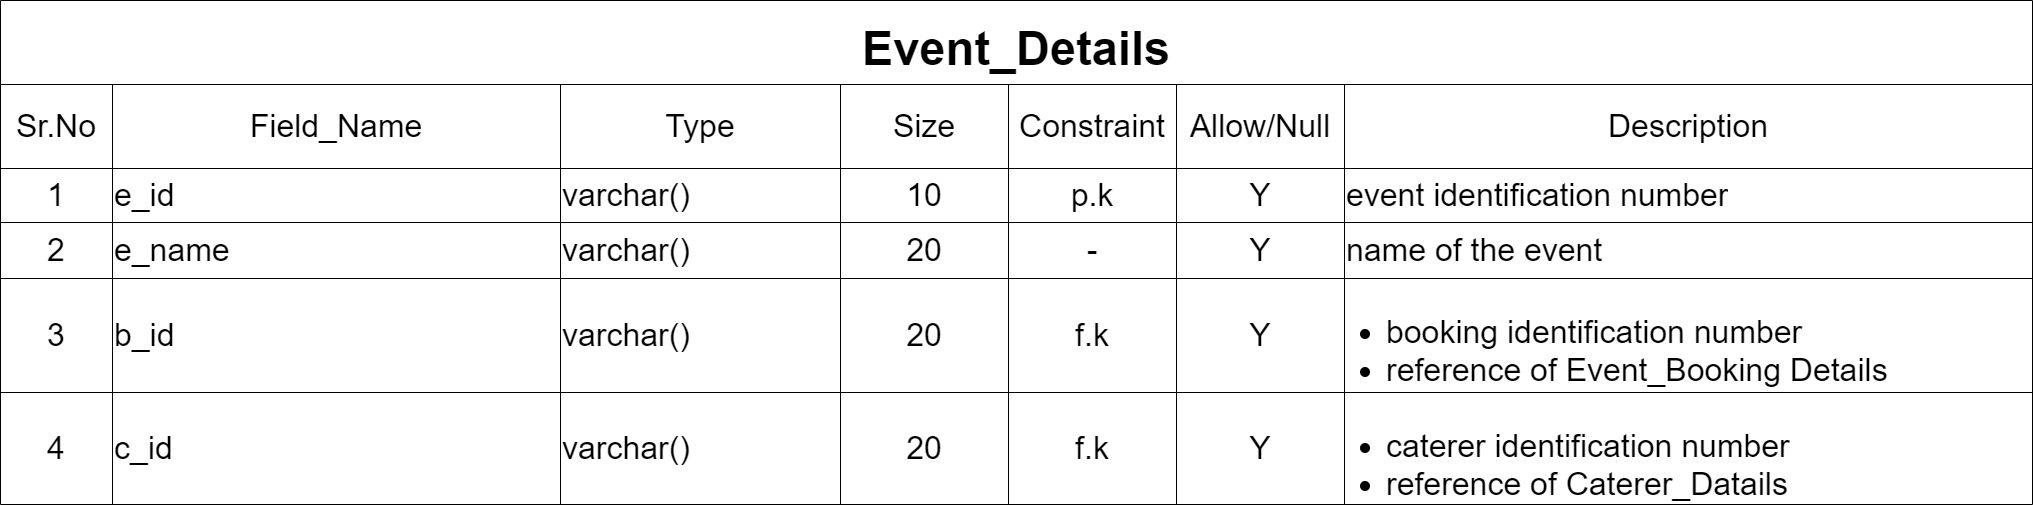

The diagram above was exported from draw.io. Its source (the exported page's mxGraphModel, read from the mxfile embedded in the PNG):
<mxGraphModel dx="2198" dy="1065" grid="1" gridSize="14" guides="1" tooltips="1" connect="1" arrows="1" fold="1" page="1" pageScale="1" pageWidth="850" pageHeight="1100" math="0" shadow="0">
  <root>
    <mxCell id="6vvMeEsM3c44j_6VqtoX-0" />
    <mxCell id="6vvMeEsM3c44j_6VqtoX-1" parent="6vvMeEsM3c44j_6VqtoX-0" />
    <mxCell id="6vvMeEsM3c44j_6VqtoX-2" value="Event_Details" style="shape=table;startSize=84;container=1;collapsible=0;childLayout=tableLayout;fontStyle=1;align=center;labelBackgroundColor=none;spacing=2;fontSize=47;" vertex="1" parent="6vvMeEsM3c44j_6VqtoX-1">
      <mxGeometry x="111" y="56" width="2032" height="503.99999999999955" as="geometry" />
    </mxCell>
    <mxCell id="6vvMeEsM3c44j_6VqtoX-3" style="shape=tableRow;horizontal=0;startSize=0;swimlaneHead=0;swimlaneBody=0;top=0;left=0;bottom=0;right=0;collapsible=0;dropTarget=0;fillColor=none;points=[[0,0.5],[1,0.5]];portConstraint=eastwest;" vertex="1" parent="6vvMeEsM3c44j_6VqtoX-2">
      <mxGeometry y="84" width="2032" height="84" as="geometry" />
    </mxCell>
    <mxCell id="6vvMeEsM3c44j_6VqtoX-4" value="Sr.No" style="shape=partialRectangle;html=1;whiteSpace=wrap;connectable=0;fillColor=none;top=0;left=0;bottom=0;right=0;overflow=hidden;fontSize=32;" vertex="1" parent="6vvMeEsM3c44j_6VqtoX-3">
      <mxGeometry width="112" height="84" as="geometry">
        <mxRectangle width="112" height="84" as="alternateBounds" />
      </mxGeometry>
    </mxCell>
    <mxCell id="6vvMeEsM3c44j_6VqtoX-5" value="&lt;font style=&quot;font-size: 32px&quot;&gt;Field_Name&lt;/font&gt;" style="shape=partialRectangle;html=1;whiteSpace=wrap;connectable=0;fillColor=none;top=0;left=0;bottom=0;right=0;overflow=hidden;fontSize=32;" vertex="1" parent="6vvMeEsM3c44j_6VqtoX-3">
      <mxGeometry x="112" width="448" height="84" as="geometry">
        <mxRectangle width="448" height="84" as="alternateBounds" />
      </mxGeometry>
    </mxCell>
    <mxCell id="6vvMeEsM3c44j_6VqtoX-6" value="Type" style="shape=partialRectangle;html=1;whiteSpace=wrap;connectable=0;fillColor=none;top=0;left=0;bottom=0;right=0;overflow=hidden;fontSize=32;" vertex="1" parent="6vvMeEsM3c44j_6VqtoX-3">
      <mxGeometry x="560" width="280" height="84" as="geometry">
        <mxRectangle width="280" height="84" as="alternateBounds" />
      </mxGeometry>
    </mxCell>
    <mxCell id="6vvMeEsM3c44j_6VqtoX-7" value="Size" style="shape=partialRectangle;html=1;whiteSpace=wrap;connectable=0;fillColor=none;top=0;left=0;bottom=0;right=0;overflow=hidden;fontSize=32;" vertex="1" parent="6vvMeEsM3c44j_6VqtoX-3">
      <mxGeometry x="840" width="168" height="84" as="geometry">
        <mxRectangle width="168" height="84" as="alternateBounds" />
      </mxGeometry>
    </mxCell>
    <mxCell id="6vvMeEsM3c44j_6VqtoX-8" value="&lt;font style=&quot;font-size: 32px&quot;&gt;Constraint&lt;/font&gt;" style="shape=partialRectangle;html=1;whiteSpace=wrap;connectable=0;fillColor=none;top=0;left=0;bottom=0;right=0;overflow=hidden;fontSize=32;" vertex="1" parent="6vvMeEsM3c44j_6VqtoX-3">
      <mxGeometry x="1008" width="168" height="84" as="geometry">
        <mxRectangle width="168" height="84" as="alternateBounds" />
      </mxGeometry>
    </mxCell>
    <mxCell id="6vvMeEsM3c44j_6VqtoX-9" value="Allow/Null" style="shape=partialRectangle;html=1;whiteSpace=wrap;connectable=0;fillColor=none;top=0;left=0;bottom=0;right=0;overflow=hidden;fontSize=32;" vertex="1" parent="6vvMeEsM3c44j_6VqtoX-3">
      <mxGeometry x="1176" width="168" height="84" as="geometry">
        <mxRectangle width="168" height="84" as="alternateBounds" />
      </mxGeometry>
    </mxCell>
    <mxCell id="6vvMeEsM3c44j_6VqtoX-10" value="Description" style="shape=partialRectangle;html=1;whiteSpace=wrap;connectable=0;fillColor=none;top=0;left=0;bottom=0;right=0;overflow=hidden;fontSize=32;" vertex="1" parent="6vvMeEsM3c44j_6VqtoX-3">
      <mxGeometry x="1344" width="688" height="84" as="geometry">
        <mxRectangle width="688" height="84" as="alternateBounds" />
      </mxGeometry>
    </mxCell>
    <mxCell id="6vvMeEsM3c44j_6VqtoX-11" value="" style="shape=tableRow;horizontal=0;startSize=0;swimlaneHead=0;swimlaneBody=0;top=0;left=0;bottom=0;right=0;collapsible=0;dropTarget=0;fillColor=none;points=[[0,0.5],[1,0.5]];portConstraint=eastwest;fontSize=32;" vertex="1" parent="6vvMeEsM3c44j_6VqtoX-2">
      <mxGeometry y="168" width="2032" height="54" as="geometry" />
    </mxCell>
    <mxCell id="6vvMeEsM3c44j_6VqtoX-12" value="1" style="shape=partialRectangle;html=1;whiteSpace=wrap;connectable=0;fillColor=none;top=0;left=0;bottom=0;right=0;overflow=hidden;fontSize=32;" vertex="1" parent="6vvMeEsM3c44j_6VqtoX-11">
      <mxGeometry width="112" height="54" as="geometry">
        <mxRectangle width="112" height="54" as="alternateBounds" />
      </mxGeometry>
    </mxCell>
    <mxCell id="6vvMeEsM3c44j_6VqtoX-13" value="e_id&amp;nbsp;" style="shape=partialRectangle;html=1;whiteSpace=wrap;connectable=0;fillColor=none;top=0;left=0;bottom=0;right=0;overflow=hidden;fontSize=32;align=left;" vertex="1" parent="6vvMeEsM3c44j_6VqtoX-11">
      <mxGeometry x="112" width="448" height="54" as="geometry">
        <mxRectangle width="448" height="54" as="alternateBounds" />
      </mxGeometry>
    </mxCell>
    <mxCell id="6vvMeEsM3c44j_6VqtoX-14" value="varchar()" style="shape=partialRectangle;html=1;whiteSpace=wrap;connectable=0;fillColor=none;top=0;left=0;bottom=0;right=0;overflow=hidden;fontSize=32;align=left;" vertex="1" parent="6vvMeEsM3c44j_6VqtoX-11">
      <mxGeometry x="560" width="280" height="54" as="geometry">
        <mxRectangle width="280" height="54" as="alternateBounds" />
      </mxGeometry>
    </mxCell>
    <mxCell id="6vvMeEsM3c44j_6VqtoX-15" value="10" style="shape=partialRectangle;html=1;whiteSpace=wrap;connectable=0;fillColor=none;top=0;left=0;bottom=0;right=0;overflow=hidden;fontSize=32;align=center;" vertex="1" parent="6vvMeEsM3c44j_6VqtoX-11">
      <mxGeometry x="840" width="168" height="54" as="geometry">
        <mxRectangle width="168" height="54" as="alternateBounds" />
      </mxGeometry>
    </mxCell>
    <mxCell id="6vvMeEsM3c44j_6VqtoX-16" value="p.k" style="shape=partialRectangle;html=1;whiteSpace=wrap;connectable=0;fillColor=none;top=0;left=0;bottom=0;right=0;overflow=hidden;fontSize=32;align=center;" vertex="1" parent="6vvMeEsM3c44j_6VqtoX-11">
      <mxGeometry x="1008" width="168" height="54" as="geometry">
        <mxRectangle width="168" height="54" as="alternateBounds" />
      </mxGeometry>
    </mxCell>
    <mxCell id="6vvMeEsM3c44j_6VqtoX-17" value="Y" style="shape=partialRectangle;html=1;whiteSpace=wrap;connectable=0;fillColor=none;top=0;left=0;bottom=0;right=0;overflow=hidden;fontSize=32;align=center;" vertex="1" parent="6vvMeEsM3c44j_6VqtoX-11">
      <mxGeometry x="1176" width="168" height="54" as="geometry">
        <mxRectangle width="168" height="54" as="alternateBounds" />
      </mxGeometry>
    </mxCell>
    <mxCell id="6vvMeEsM3c44j_6VqtoX-18" value="event identification number" style="shape=partialRectangle;html=1;whiteSpace=wrap;connectable=0;fillColor=none;top=0;left=0;bottom=0;right=0;overflow=hidden;fontSize=32;align=left;" vertex="1" parent="6vvMeEsM3c44j_6VqtoX-11">
      <mxGeometry x="1344" width="688" height="54" as="geometry">
        <mxRectangle width="688" height="54" as="alternateBounds" />
      </mxGeometry>
    </mxCell>
    <mxCell id="6vvMeEsM3c44j_6VqtoX-19" value="" style="shape=tableRow;horizontal=0;startSize=0;swimlaneHead=0;swimlaneBody=0;top=0;left=0;bottom=0;right=0;collapsible=0;dropTarget=0;fillColor=none;points=[[0,0.5],[1,0.5]];portConstraint=eastwest;" vertex="1" parent="6vvMeEsM3c44j_6VqtoX-2">
      <mxGeometry y="222" width="2032" height="56" as="geometry" />
    </mxCell>
    <mxCell id="6vvMeEsM3c44j_6VqtoX-20" value="2" style="shape=partialRectangle;html=1;whiteSpace=wrap;connectable=0;fillColor=none;top=0;left=0;bottom=0;right=0;overflow=hidden;fontSize=32;" vertex="1" parent="6vvMeEsM3c44j_6VqtoX-19">
      <mxGeometry width="112" height="56" as="geometry">
        <mxRectangle width="112" height="56" as="alternateBounds" />
      </mxGeometry>
    </mxCell>
    <mxCell id="6vvMeEsM3c44j_6VqtoX-21" value="e_name" style="shape=partialRectangle;html=1;whiteSpace=wrap;connectable=0;fillColor=none;top=0;left=0;bottom=0;right=0;overflow=hidden;fontSize=32;align=left;" vertex="1" parent="6vvMeEsM3c44j_6VqtoX-19">
      <mxGeometry x="112" width="448" height="56" as="geometry">
        <mxRectangle width="448" height="56" as="alternateBounds" />
      </mxGeometry>
    </mxCell>
    <mxCell id="6vvMeEsM3c44j_6VqtoX-22" value="varchar()" style="shape=partialRectangle;html=1;whiteSpace=wrap;connectable=0;fillColor=none;top=0;left=0;bottom=0;right=0;overflow=hidden;fontSize=32;align=left;" vertex="1" parent="6vvMeEsM3c44j_6VqtoX-19">
      <mxGeometry x="560" width="280" height="56" as="geometry">
        <mxRectangle width="280" height="56" as="alternateBounds" />
      </mxGeometry>
    </mxCell>
    <mxCell id="6vvMeEsM3c44j_6VqtoX-23" value="20" style="shape=partialRectangle;html=1;whiteSpace=wrap;connectable=0;fillColor=none;top=0;left=0;bottom=0;right=0;overflow=hidden;fontSize=32;align=center;" vertex="1" parent="6vvMeEsM3c44j_6VqtoX-19">
      <mxGeometry x="840" width="168" height="56" as="geometry">
        <mxRectangle width="168" height="56" as="alternateBounds" />
      </mxGeometry>
    </mxCell>
    <mxCell id="6vvMeEsM3c44j_6VqtoX-24" value="-" style="shape=partialRectangle;html=1;whiteSpace=wrap;connectable=0;fillColor=none;top=0;left=0;bottom=0;right=0;overflow=hidden;fontSize=32;align=center;" vertex="1" parent="6vvMeEsM3c44j_6VqtoX-19">
      <mxGeometry x="1008" width="168" height="56" as="geometry">
        <mxRectangle width="168" height="56" as="alternateBounds" />
      </mxGeometry>
    </mxCell>
    <mxCell id="6vvMeEsM3c44j_6VqtoX-25" value="Y" style="shape=partialRectangle;html=1;whiteSpace=wrap;connectable=0;fillColor=none;top=0;left=0;bottom=0;right=0;overflow=hidden;fontSize=32;align=center;" vertex="1" parent="6vvMeEsM3c44j_6VqtoX-19">
      <mxGeometry x="1176" width="168" height="56" as="geometry">
        <mxRectangle width="168" height="56" as="alternateBounds" />
      </mxGeometry>
    </mxCell>
    <mxCell id="6vvMeEsM3c44j_6VqtoX-26" value="name of the event" style="shape=partialRectangle;html=1;whiteSpace=wrap;connectable=0;fillColor=none;top=0;left=0;bottom=0;right=0;overflow=hidden;fontSize=32;align=left;" vertex="1" parent="6vvMeEsM3c44j_6VqtoX-19">
      <mxGeometry x="1344" width="688" height="56" as="geometry">
        <mxRectangle width="688" height="56" as="alternateBounds" />
      </mxGeometry>
    </mxCell>
    <mxCell id="6vvMeEsM3c44j_6VqtoX-27" style="shape=tableRow;horizontal=0;startSize=0;swimlaneHead=0;swimlaneBody=0;top=0;left=0;bottom=0;right=0;collapsible=0;dropTarget=0;fillColor=none;points=[[0,0.5],[1,0.5]];portConstraint=eastwest;" vertex="1" parent="6vvMeEsM3c44j_6VqtoX-2">
      <mxGeometry y="278" width="2032" height="114" as="geometry" />
    </mxCell>
    <mxCell id="6vvMeEsM3c44j_6VqtoX-28" value="3" style="shape=partialRectangle;html=1;whiteSpace=wrap;connectable=0;fillColor=none;top=0;left=0;bottom=0;right=0;overflow=hidden;fontSize=32;" vertex="1" parent="6vvMeEsM3c44j_6VqtoX-27">
      <mxGeometry width="112" height="114" as="geometry">
        <mxRectangle width="112" height="114" as="alternateBounds" />
      </mxGeometry>
    </mxCell>
    <mxCell id="6vvMeEsM3c44j_6VqtoX-29" value="b_id" style="shape=partialRectangle;html=1;whiteSpace=wrap;connectable=0;fillColor=none;top=0;left=0;bottom=0;right=0;overflow=hidden;fontSize=32;align=left;" vertex="1" parent="6vvMeEsM3c44j_6VqtoX-27">
      <mxGeometry x="112" width="448" height="114" as="geometry">
        <mxRectangle width="448" height="114" as="alternateBounds" />
      </mxGeometry>
    </mxCell>
    <mxCell id="6vvMeEsM3c44j_6VqtoX-30" value="varchar()" style="shape=partialRectangle;html=1;whiteSpace=wrap;connectable=0;fillColor=none;top=0;left=0;bottom=0;right=0;overflow=hidden;fontSize=32;align=left;" vertex="1" parent="6vvMeEsM3c44j_6VqtoX-27">
      <mxGeometry x="560" width="280" height="114" as="geometry">
        <mxRectangle width="280" height="114" as="alternateBounds" />
      </mxGeometry>
    </mxCell>
    <mxCell id="6vvMeEsM3c44j_6VqtoX-31" value="20" style="shape=partialRectangle;html=1;whiteSpace=wrap;connectable=0;fillColor=none;top=0;left=0;bottom=0;right=0;overflow=hidden;fontSize=32;align=center;" vertex="1" parent="6vvMeEsM3c44j_6VqtoX-27">
      <mxGeometry x="840" width="168" height="114" as="geometry">
        <mxRectangle width="168" height="114" as="alternateBounds" />
      </mxGeometry>
    </mxCell>
    <mxCell id="6vvMeEsM3c44j_6VqtoX-32" value="f.k" style="shape=partialRectangle;html=1;whiteSpace=wrap;connectable=0;fillColor=none;top=0;left=0;bottom=0;right=0;overflow=hidden;fontSize=32;align=center;" vertex="1" parent="6vvMeEsM3c44j_6VqtoX-27">
      <mxGeometry x="1008" width="168" height="114" as="geometry">
        <mxRectangle width="168" height="114" as="alternateBounds" />
      </mxGeometry>
    </mxCell>
    <mxCell id="6vvMeEsM3c44j_6VqtoX-33" value="Y" style="shape=partialRectangle;html=1;whiteSpace=wrap;connectable=0;fillColor=none;top=0;left=0;bottom=0;right=0;overflow=hidden;fontSize=32;align=center;" vertex="1" parent="6vvMeEsM3c44j_6VqtoX-27">
      <mxGeometry x="1176" width="168" height="114" as="geometry">
        <mxRectangle width="168" height="114" as="alternateBounds" />
      </mxGeometry>
    </mxCell>
    <mxCell id="6vvMeEsM3c44j_6VqtoX-34" value="&lt;ul&gt;&lt;li&gt;booking identification number&lt;/li&gt;&lt;li&gt;reference of Event_Booking Details&lt;/li&gt;&lt;/ul&gt;" style="shape=partialRectangle;html=1;whiteSpace=wrap;connectable=0;fillColor=none;top=0;left=0;bottom=0;right=0;overflow=hidden;fontSize=32;align=left;" vertex="1" parent="6vvMeEsM3c44j_6VqtoX-27">
      <mxGeometry x="1344" width="688" height="114" as="geometry">
        <mxRectangle width="688" height="114" as="alternateBounds" />
      </mxGeometry>
    </mxCell>
    <mxCell id="6vvMeEsM3c44j_6VqtoX-35" style="shape=tableRow;horizontal=0;startSize=0;swimlaneHead=0;swimlaneBody=0;top=0;left=0;bottom=0;right=0;collapsible=0;dropTarget=0;fillColor=none;points=[[0,0.5],[1,0.5]];portConstraint=eastwest;" vertex="1" parent="6vvMeEsM3c44j_6VqtoX-2">
      <mxGeometry y="392" width="2032" height="112" as="geometry" />
    </mxCell>
    <mxCell id="6vvMeEsM3c44j_6VqtoX-36" value="4" style="shape=partialRectangle;html=1;whiteSpace=wrap;connectable=0;fillColor=none;top=0;left=0;bottom=0;right=0;overflow=hidden;fontSize=32;" vertex="1" parent="6vvMeEsM3c44j_6VqtoX-35">
      <mxGeometry width="112" height="112" as="geometry">
        <mxRectangle width="112" height="112" as="alternateBounds" />
      </mxGeometry>
    </mxCell>
    <mxCell id="6vvMeEsM3c44j_6VqtoX-37" value="c_id" style="shape=partialRectangle;html=1;whiteSpace=wrap;connectable=0;fillColor=none;top=0;left=0;bottom=0;right=0;overflow=hidden;fontSize=32;align=left;" vertex="1" parent="6vvMeEsM3c44j_6VqtoX-35">
      <mxGeometry x="112" width="448" height="112" as="geometry">
        <mxRectangle width="448" height="112" as="alternateBounds" />
      </mxGeometry>
    </mxCell>
    <mxCell id="6vvMeEsM3c44j_6VqtoX-38" value="varchar()" style="shape=partialRectangle;html=1;whiteSpace=wrap;connectable=0;fillColor=none;top=0;left=0;bottom=0;right=0;overflow=hidden;fontSize=32;align=left;" vertex="1" parent="6vvMeEsM3c44j_6VqtoX-35">
      <mxGeometry x="560" width="280" height="112" as="geometry">
        <mxRectangle width="280" height="112" as="alternateBounds" />
      </mxGeometry>
    </mxCell>
    <mxCell id="6vvMeEsM3c44j_6VqtoX-39" value="20" style="shape=partialRectangle;html=1;whiteSpace=wrap;connectable=0;fillColor=none;top=0;left=0;bottom=0;right=0;overflow=hidden;fontSize=32;align=center;" vertex="1" parent="6vvMeEsM3c44j_6VqtoX-35">
      <mxGeometry x="840" width="168" height="112" as="geometry">
        <mxRectangle width="168" height="112" as="alternateBounds" />
      </mxGeometry>
    </mxCell>
    <mxCell id="6vvMeEsM3c44j_6VqtoX-40" value="f.k" style="shape=partialRectangle;html=1;whiteSpace=wrap;connectable=0;fillColor=none;top=0;left=0;bottom=0;right=0;overflow=hidden;fontSize=32;align=center;" vertex="1" parent="6vvMeEsM3c44j_6VqtoX-35">
      <mxGeometry x="1008" width="168" height="112" as="geometry">
        <mxRectangle width="168" height="112" as="alternateBounds" />
      </mxGeometry>
    </mxCell>
    <mxCell id="6vvMeEsM3c44j_6VqtoX-41" value="Y" style="shape=partialRectangle;html=1;whiteSpace=wrap;connectable=0;fillColor=none;top=0;left=0;bottom=0;right=0;overflow=hidden;fontSize=32;align=center;" vertex="1" parent="6vvMeEsM3c44j_6VqtoX-35">
      <mxGeometry x="1176" width="168" height="112" as="geometry">
        <mxRectangle width="168" height="112" as="alternateBounds" />
      </mxGeometry>
    </mxCell>
    <mxCell id="6vvMeEsM3c44j_6VqtoX-42" value="&lt;ul&gt;&lt;li&gt;caterer identification number&lt;/li&gt;&lt;li&gt;reference of Caterer_Datails&lt;/li&gt;&lt;/ul&gt;" style="shape=partialRectangle;html=1;whiteSpace=wrap;connectable=0;fillColor=none;top=0;left=0;bottom=0;right=0;overflow=hidden;fontSize=32;align=left;" vertex="1" parent="6vvMeEsM3c44j_6VqtoX-35">
      <mxGeometry x="1344" width="688" height="112" as="geometry">
        <mxRectangle width="688" height="112" as="alternateBounds" />
      </mxGeometry>
    </mxCell>
  </root>
</mxGraphModel>